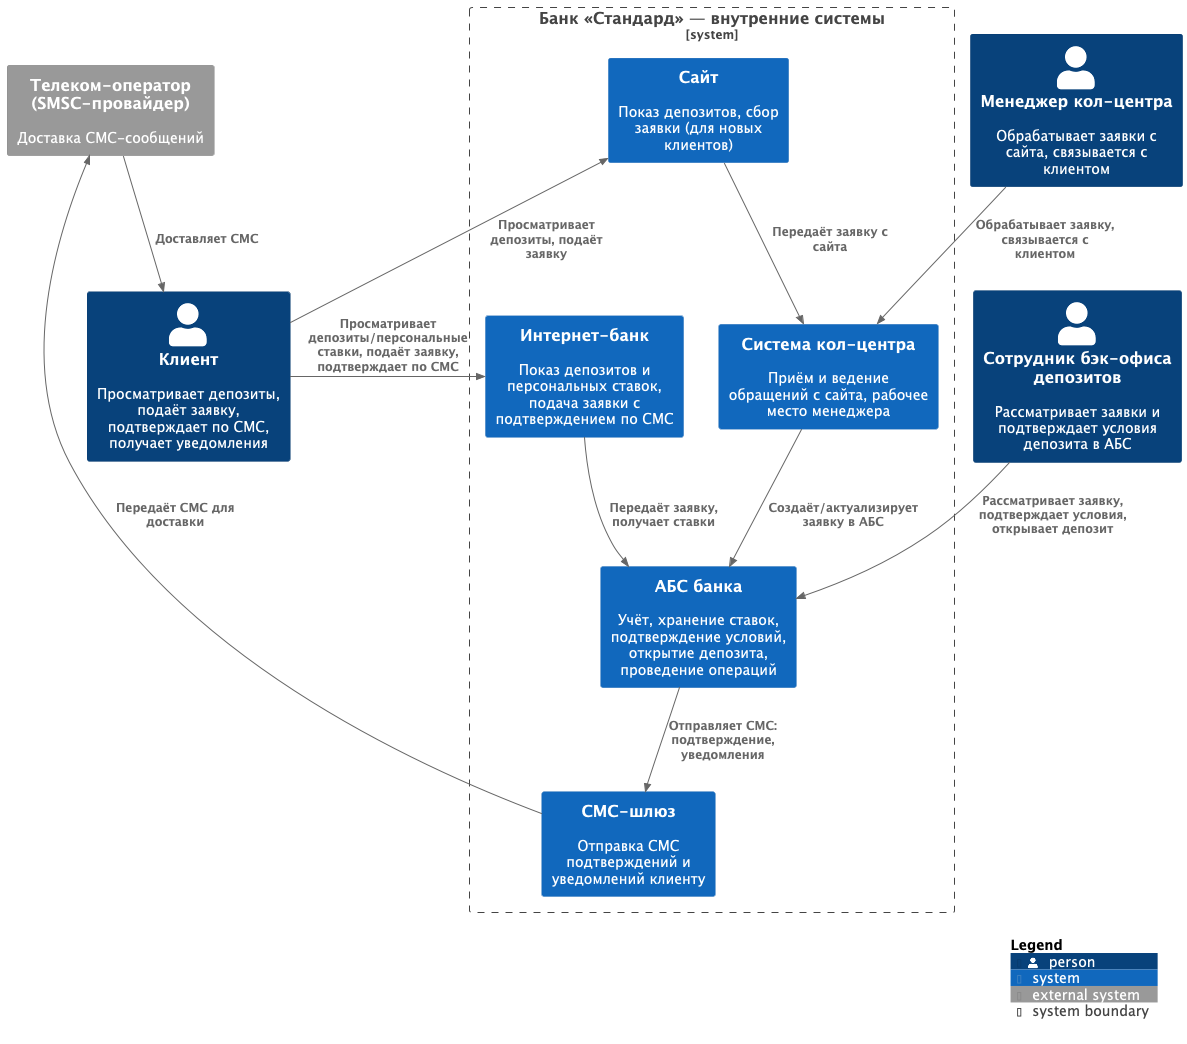

The diagram above was rendered by PlantUML. Its source (embedded in the PNG):
@startuml
!includeurl https://raw.githubusercontent.com/plantuml-stdlib/C4-PlantUML/master/C4_Context.puml
LAYOUT_WITH_LEGEND()

' Акторы
Person(customer, "Клиент", "Просматривает депозиты, подаёт заявку, подтверждает по СМС, получает уведомления")
Person(ccAgent, "Менеджер кол-центра", "Обрабатывает заявки с сайта, связывается с клиентом")
Person(backoffice, "Сотрудник бэк-офиса депозитов", "Рассматривает заявки и подтверждает условия депозита в АБС")

' Внутренние системы
System_Boundary(bank, "Банк «Стандард» — внутренние системы") {
  System(site, "Сайт", "Показ депозитов, сбор заявки (для новых клиентов)")
  System(ib, "Интернет-банк", "Показ депозитов и персональных ставок, подача заявки с подтверждением по СМС")
  System(ccs, "Система кол-центра", "Приём и ведение обращений с сайта, рабочее место менеджера")
  System(abs, "АБС банка", "Учёт, хранение ставок, подтверждение условий, открытие депозита, проведение операций")
  System(smsgw, "СМС-шлюз", "Отправка СМС подтверждений и уведомлений клиенту")
}

' Внешние системы
System_Ext(telecom, "Телеком-оператор (SMSC-провайдер)", "Доставка СМС-сообщений")

' Связи (контекст депозита)
Rel(customer, site, "Просматривает депозиты, подаёт заявку")
Rel_R(customer, ib, "Просматривает депозиты/персональные ставки, подаёт заявку, подтверждает по СМС")

Rel(site, ccs, "Передаёт заявку с сайта")
Rel(ccAgent, ccs, "Обрабатывает заявку, связывается с клиентом")
Rel(ccs, abs, "Создаёт/актуализирует заявку в АБС")

Rel(backoffice, abs, "Рассматривает заявку, подтверждает условия, открывает депозит")
Rel(ib, abs, "Передаёт заявку, получает ставки")

Rel(abs, smsgw, "Отправляет СМС: подтверждение, уведомления")
Rel(smsgw, telecom, "Передаёт СМС для доставки")
Rel(telecom, customer, "Доставляет СМС")

SHOW_LEGEND()
@enduml